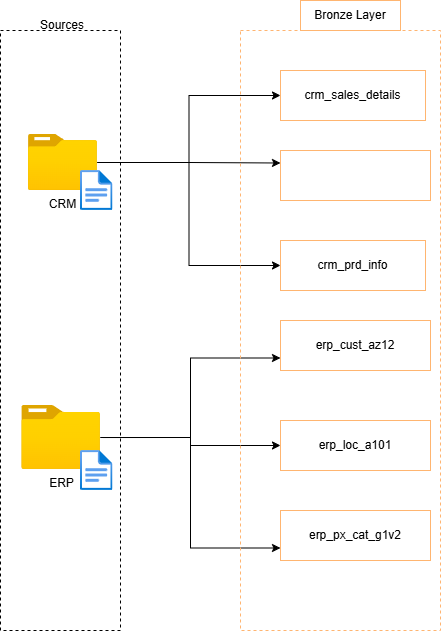

The diagram above was exported from draw.io. Its source (the exported page's mxGraphModel, read from the mxfile embedded in the PNG):
<mxGraphModel dx="1426" dy="841" grid="1" gridSize="10" guides="1" tooltips="1" connect="1" arrows="1" fold="1" page="0" pageScale="1" pageWidth="850" pageHeight="1100" math="0" shadow="0">
  <root>
    <mxCell id="0" />
    <mxCell id="1" parent="0" />
    <mxCell id="4E2dH_lq2mU9tJwN37UT-1" value="" style="rounded=0;whiteSpace=wrap;html=1;fillColor=none;dashed=1;" vertex="1" parent="1">
      <mxGeometry x="80" y="120" width="120" height="600" as="geometry" />
    </mxCell>
    <mxCell id="4E2dH_lq2mU9tJwN37UT-18" style="edgeStyle=orthogonalEdgeStyle;rounded=0;orthogonalLoop=1;jettySize=auto;html=1;entryX=0;entryY=0.25;entryDx=0;entryDy=0;" edge="1" parent="1" source="4E2dH_lq2mU9tJwN37UT-2" target="4E2dH_lq2mU9tJwN37UT-10">
      <mxGeometry relative="1" as="geometry" />
    </mxCell>
    <mxCell id="4E2dH_lq2mU9tJwN37UT-19" style="edgeStyle=orthogonalEdgeStyle;rounded=0;orthogonalLoop=1;jettySize=auto;html=1;entryX=0;entryY=0.5;entryDx=0;entryDy=0;" edge="1" parent="1" source="4E2dH_lq2mU9tJwN37UT-2" target="4E2dH_lq2mU9tJwN37UT-9">
      <mxGeometry relative="1" as="geometry" />
    </mxCell>
    <mxCell id="4E2dH_lq2mU9tJwN37UT-20" style="edgeStyle=orthogonalEdgeStyle;rounded=0;orthogonalLoop=1;jettySize=auto;html=1;entryX=0;entryY=0.5;entryDx=0;entryDy=0;" edge="1" parent="1" source="4E2dH_lq2mU9tJwN37UT-2" target="4E2dH_lq2mU9tJwN37UT-11">
      <mxGeometry relative="1" as="geometry" />
    </mxCell>
    <mxCell id="4E2dH_lq2mU9tJwN37UT-2" value="CRM" style="image;aspect=fixed;html=1;points=[];align=center;fontSize=12;image=img/lib/azure2/general/Folder_Blank.svg;" vertex="1" parent="1">
      <mxGeometry x="107.96" y="224" width="69" height="56.00000000000001" as="geometry" />
    </mxCell>
    <mxCell id="4E2dH_lq2mU9tJwN37UT-5" value="" style="image;aspect=fixed;html=1;points=[];align=center;fontSize=12;image=img/lib/azure2/general/File.svg;" vertex="1" parent="1">
      <mxGeometry x="160.00000000000003" y="260" width="32.46" height="40" as="geometry" />
    </mxCell>
    <mxCell id="4E2dH_lq2mU9tJwN37UT-15" style="edgeStyle=orthogonalEdgeStyle;rounded=0;orthogonalLoop=1;jettySize=auto;html=1;entryX=0;entryY=0.5;entryDx=0;entryDy=0;" edge="1" parent="1" source="4E2dH_lq2mU9tJwN37UT-3" target="4E2dH_lq2mU9tJwN37UT-13">
      <mxGeometry relative="1" as="geometry" />
    </mxCell>
    <mxCell id="4E2dH_lq2mU9tJwN37UT-16" style="edgeStyle=orthogonalEdgeStyle;rounded=0;orthogonalLoop=1;jettySize=auto;html=1;entryX=0;entryY=0.75;entryDx=0;entryDy=0;exitX=1.038;exitY=0.501;exitDx=0;exitDy=0;exitPerimeter=0;" edge="1" parent="1" source="4E2dH_lq2mU9tJwN37UT-3" target="4E2dH_lq2mU9tJwN37UT-12">
      <mxGeometry relative="1" as="geometry" />
    </mxCell>
    <mxCell id="4E2dH_lq2mU9tJwN37UT-17" style="edgeStyle=orthogonalEdgeStyle;rounded=0;orthogonalLoop=1;jettySize=auto;html=1;entryX=0;entryY=0.75;entryDx=0;entryDy=0;" edge="1" parent="1" source="4E2dH_lq2mU9tJwN37UT-3" target="4E2dH_lq2mU9tJwN37UT-14">
      <mxGeometry relative="1" as="geometry" />
    </mxCell>
    <mxCell id="4E2dH_lq2mU9tJwN37UT-3" value="ERP" style="image;aspect=fixed;html=1;points=[];align=center;fontSize=12;image=img/lib/azure2/general/Folder_Blank.svg;" vertex="1" parent="1">
      <mxGeometry x="101.23" y="495" width="78.77" height="63.93" as="geometry" />
    </mxCell>
    <mxCell id="4E2dH_lq2mU9tJwN37UT-4" value="" style="image;aspect=fixed;html=1;points=[];align=center;fontSize=12;image=img/lib/azure2/general/File.svg;" vertex="1" parent="1">
      <mxGeometry x="160.00000000000003" y="540" width="32.46" height="40" as="geometry" />
    </mxCell>
    <mxCell id="4E2dH_lq2mU9tJwN37UT-6" value="Sources" style="text;html=1;whiteSpace=wrap;strokeColor=none;fillColor=none;align=center;verticalAlign=middle;rounded=0;" vertex="1" parent="1">
      <mxGeometry x="92.46" y="100" width="100" height="30" as="geometry" />
    </mxCell>
    <mxCell id="4E2dH_lq2mU9tJwN37UT-7" value="" style="rounded=0;whiteSpace=wrap;html=1;fillColor=none;dashed=1;fontColor=#000000;strokeColor=#FFB570;" vertex="1" parent="1">
      <mxGeometry x="320" y="120" width="200" height="600" as="geometry" />
    </mxCell>
    <mxCell id="4E2dH_lq2mU9tJwN37UT-8" value="Bronze Layer" style="text;html=1;whiteSpace=wrap;strokeColor=#FFB570;fillColor=none;align=center;verticalAlign=middle;rounded=0;" vertex="1" parent="1">
      <mxGeometry x="380" y="90" width="100" height="30" as="geometry" />
    </mxCell>
    <mxCell id="4E2dH_lq2mU9tJwN37UT-9" value="crm_sales_details" style="text;html=1;whiteSpace=wrap;strokeColor=#FFB570;fillColor=none;align=center;verticalAlign=middle;rounded=0;" vertex="1" parent="1">
      <mxGeometry x="360" y="160" width="145" height="50" as="geometry" />
    </mxCell>
    <mxCell id="4E2dH_lq2mU9tJwN37UT-10" value="crm_cust_info" style="text;html=1;whiteSpace=wrap;strokeColor=#FFB570;fillColor=none;align=center;verticalAlign=middle;rounded=0;fontColor=#ffffff;" vertex="1" parent="1">
      <mxGeometry x="360" y="240" width="150" height="50" as="geometry" />
    </mxCell>
    <mxCell id="4E2dH_lq2mU9tJwN37UT-11" value="crm_prd_info" style="text;html=1;whiteSpace=wrap;strokeColor=#FFB570;fillColor=none;align=center;verticalAlign=middle;rounded=0;" vertex="1" parent="1">
      <mxGeometry x="360" y="330" width="145" height="50" as="geometry" />
    </mxCell>
    <mxCell id="4E2dH_lq2mU9tJwN37UT-12" value="erp_cust_az12" style="text;html=1;whiteSpace=wrap;strokeColor=#FFB570;fillColor=none;align=center;verticalAlign=middle;rounded=0;" vertex="1" parent="1">
      <mxGeometry x="360" y="410" width="150" height="50" as="geometry" />
    </mxCell>
    <mxCell id="4E2dH_lq2mU9tJwN37UT-13" value="erp_loc_a101" style="text;html=1;whiteSpace=wrap;strokeColor=#FFB570;fillColor=none;align=center;verticalAlign=middle;rounded=0;" vertex="1" parent="1">
      <mxGeometry x="360" y="510" width="150" height="50" as="geometry" />
    </mxCell>
    <mxCell id="4E2dH_lq2mU9tJwN37UT-14" value="erp_px_cat_g1v2" style="text;html=1;whiteSpace=wrap;strokeColor=#FFB570;fillColor=none;align=center;verticalAlign=middle;rounded=0;" vertex="1" parent="1">
      <mxGeometry x="360" y="600" width="150" height="50" as="geometry" />
    </mxCell>
  </root>
</mxGraphModel>